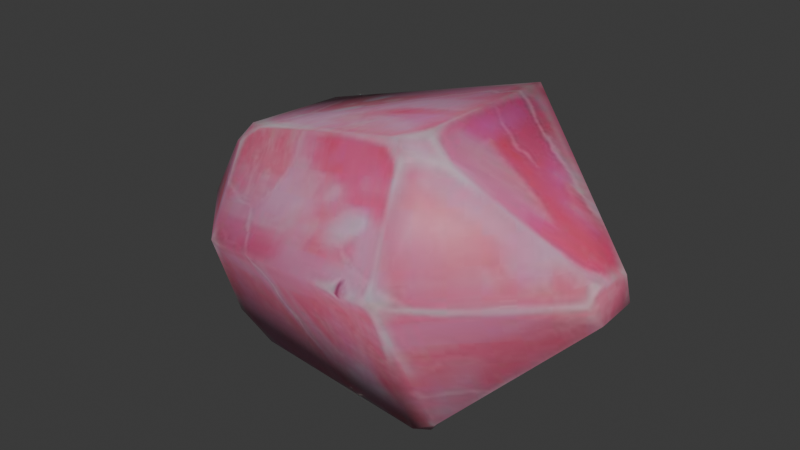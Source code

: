 # Source: DA_BaseBuilding_Decoration_Material_Basic_Gem_Topaz_Red.blend  (saved by Blender 5.0.118; exported with 4.5.12 LTS)
import bpy
from mathutils import Matrix  # noqa: F401  (used for matrix-valued properties, if any)

bpy.ops.wm.read_factory_settings(use_empty=True)
scene = bpy.context.scene
scene.name = 'Scene'

# ---- collections
col_collection = bpy.data.collections.new('Collection'); scene.collection.children.link(col_collection)

# ---- images (referenced by path relative to the original .blend; pixels are not part of the script)
import os
ASSET_DIR = os.environ.get("B2B_ASSET_DIR", "")  # directory of the original .blend (textures are referenced by path, not embedded)
HERE = os.path.dirname(os.path.abspath(__file__))  # packed textures are extracted next to this script under _unpacked/

def load_image(name, relpath, width, height, colorspace="sRGB"):
    """Load a texture the original file referenced (path relative to the .blend, or extracted next to this script)."""
    p = next((c for c in (os.path.join(HERE, relpath), os.path.join(ASSET_DIR, relpath)) if relpath and os.path.exists(c)), "")
    if p:
        img = bpy.data.images.load(p, check_existing=True)
        img.name = name
    else:  # same state as the original file: an image datablock whose file is absent (Cycles renders it pink)
        img = bpy.data.images.new(name, width, height)
        img.source = "FILE"
        img.filepath = "//" + (relpath or name)
    img.colorspace_settings.name = colorspace
    return img
img_t_gemstone_red_topaz_01_bcc_jpg = load_image('T_Gemstone_Red_Topaz_01_BCC.jpg', '_unpacked/T_Gemstone_Red_Topaz_01_BCC.b593ea38.jpg', 512, 512, 'sRGB')

# ---- materials (node trees are filled in below, after node groups)
mat_mi_gemstone_red_topaz_01 = bpy.data.materials.new('MI_Gemstone_Red_Topaz_01')

# ---- material node trees
mat_mi_gemstone_red_topaz_01.use_nodes = True; mat_mi_gemstone_red_topaz_01.node_tree.nodes.clear()
_N = mat_mi_gemstone_red_topaz_01.node_tree.nodes; _L = mat_mi_gemstone_red_topaz_01.node_tree.links
n0 = _N.new('ShaderNodeOutputMaterial'); n0.name = 'Material Output'; n0.location = (400, 0)
n1 = _N.new('ShaderNodeBsdfPrincipled'); n1.name = 'Principled BSDF'; n1.location = (100, 0)
n2 = _N.new('ShaderNodeTexImage'); n2.name = 'Image Texture'; n2.location = (-600, 400)
n2.image = img_t_gemstone_red_topaz_01_bcc_jpg
_L.new(n1.outputs[0], n0.inputs[0])
_L.new(n2.outputs[0], n1.inputs[0])
n0.is_active_output = True

# ---- world
world_world = bpy.data.worlds.new('World'); scene.world = world_world
world_world.use_nodes = True; world_world.node_tree.nodes.clear()
_N = world_world.node_tree.nodes; _L = world_world.node_tree.links
n0 = _N.new('ShaderNodeOutputWorld'); n0.name = 'World Output'; n0.location = (200, 100)
n1 = _N.new('ShaderNodeBackground'); n1.name = 'Background'; n1.location = (-200, 100)
n1.inputs[0].default_value = (0.05088, 0.05088, 0.05088, 1.0)
_L.new(n1.outputs[0], n0.inputs[0])
n0.is_active_output = True
world_world.color = (0.05088, 0.05088, 0.05088)
world_world.sun_shadow_jitter_overblur = 0.0

# ---- meshes
me_da_basebuilding_decoration_material_basic_gem_topaz_red = bpy.data.meshes.new('DA_BaseBuilding_Decoration_Material_Basic_Gem_Topaz_Red')
me_da_basebuilding_decoration_material_basic_gem_topaz_red.from_pydata([(-0.1715, 0.02184, 0.06896), (-0.1679, 0.02104, 0.05409), (-0.1672, 0.003923, 0.05383), (-0.1662, -0.001278, 0.07486), (-0.1033, 0.06698, 0.1459), (-0.1138, -0.02336, 0.1373), (-0.112, 0.08971, 0.06078), (-0.1022, -0.01832, 0.152), (-0.09964, -0.03339, 0.143), (-0.08294, -0.02929, 0.1564), (-0.1078, 0.09243, 0.06651), (-0.1061, 0.09126, 0.05605), (0.06378, 0.08502, 0.1912), (0.07048, 0.1234, 0.09347), (0.07592, 0.1217, 0.07825), (0.08246, 0.1199, 0.08959), (0.05624, -0.0492, 0.1929), (0.1806, 0.003674, 0.1244), (0.1829, 0.006933, 0.105), (0.1814, -0.0204, 0.1012), (0.1757, -0.02085, 0.1255), (0.06621, -0.03468, 0.1945), (0.06481, -0.05671, 0.1863), (0.08434, -0.04418, 0.1829), (-0.1174, -0.02942, 0.02181), (-0.1672, 0.003923, 0.05383), (-0.1679, 0.02104, 0.05409), (-0.1715, 0.02184, 0.06896), (-0.112, 0.08971, 0.06078), (-0.09056, 0.04875, -0.001191), (-0.08224, -0.03149, -0.002361), (-0.1061, 0.09126, 0.05605), (-0.07071, -0.04298, -0.002181), (0.08029, 0.06486, 0.002233), (0.07592, 0.1217, 0.07825), (0.08246, 0.1199, 0.08959), (0.1829, 0.006933, 0.105), (0.1814, -0.0204, 0.1012), (0.07404, -0.05842, -0.0005516), (0.09053, -0.05604, 0.008829), (0.08295, -0.05067, -0.001757), (-0.08224, -0.03149, -0.002361), (-0.07071, -0.04298, -0.002181), (-0.09372, -0.04895, 0.019), (-0.1174, -0.02942, 0.02181), (0.07404, -0.05842, -0.0005516), (-0.09255, -0.07209, 0.08525), (-0.1672, 0.003923, 0.05383), (-0.1662, -0.001278, 0.07486), (-0.1138, -0.02336, 0.1373), (-0.09964, -0.03339, 0.143), (-0.08294, -0.02929, 0.1564), (0.076, -0.1017, 0.1104), (0.05624, -0.0492, 0.1929), (0.09053, -0.05604, 0.008829), (0.06481, -0.05671, 0.1863), (0.1814, -0.0204, 0.1012), (0.08434, -0.04418, 0.1829), (0.1759, -0.02972, 0.1162), (0.1757, -0.02085, 0.1255)], [], [(0, 1, 2), (0, 2, 3), (4, 0, 3), (5, 4, 3), (4, 6, 0), (5, 7, 4), (7, 5, 8), (7, 8, 9), (4, 7, 9), (4, 10, 6), (10, 11, 6), (4, 9, 12), (13, 11, 10), (4, 13, 10), (13, 14, 11), (4, 12, 13), (14, 13, 15), (15, 13, 12), (16, 12, 9), (15, 12, 17), (18, 15, 17), (17, 19, 18), (17, 20, 19), (17, 12, 20), (16, 21, 12), (21, 20, 12), (21, 16, 22), (21, 23, 20), (21, 22, 23), (24, 25, 26), (27, 28, 26), (26, 29, 24), (26, 28, 29), (29, 30, 24), (28, 31, 29), (30, 29, 32), (31, 33, 29), (29, 33, 32), (31, 34, 33), (33, 34, 35), (33, 35, 36), (33, 36, 37), (38, 32, 33), (39, 33, 37), (39, 38, 40), (39, 40, 33), (33, 40, 38), (41, 42, 43), (41, 43, 44), (43, 42, 45), (44, 43, 46), (44, 46, 47), (47, 46, 48), (46, 49, 48), (46, 50, 49), (50, 46, 51), (46, 43, 52), (46, 52, 51), (43, 45, 52), (53, 51, 52), (52, 45, 54), (52, 55, 53), (52, 54, 56), (57, 55, 52), (52, 56, 58), (58, 57, 52), (56, 59, 58), (59, 57, 58)])
me_da_basebuilding_decoration_material_basic_gem_topaz_red.polygons.foreach_set('use_smooth', [True] * 68)
_uv = me_da_basebuilding_decoration_material_basic_gem_topaz_red.uv_layers.new(name='UV0')
_uv.uv.foreach_set('vector', [0.6084, 0.554, 0.6333, 0.5681, 0.623, 0.5994, 0.6084, 0.554, 0.623, 0.5994, 0.5757, 0.5916, 0.4382, 0.4077, 0.6084, 0.554, 0.5757, 0.5916, 0.3806, 0.5764, 0.4382, 0.4077, 0.5757, 0.5916, 0.4382, 0.4077, 0.5898, 0.3579, 0.6084, 0.554, 0.3806, 0.5764, 0.3508, 0.5452, 0.4382, 0.4077, 0.3508, 0.5452, 0.3806, 0.5764, 0.3394, 0.5798, 0.3508, 0.5452, 0.3394, 0.5798, 0.3008, 0.5432, 0.4382, 0.4077, 0.3508, 0.5452, 0.3008, 0.5432, 0.4382, 0.4077, 0.5781, 0.354, 0.5898, 0.3579, 0.5781, 0.354, 0.5942, 0.3467, 0.5898, 0.3579, 0.4382, 0.4077, 0.3008, 0.5432, 0.2454, 0.2192, 0.3711, 0.08301, 0.5942, 0.3467, 0.5781, 0.354, 0.4382, 0.4077, 0.3711, 0.08301, 0.5781, 0.354, 0.3711, 0.08301, 0.3877, 0.05957, 0.5942, 0.3467, 0.4382, 0.4077, 0.2454, 0.2192, 0.3711, 0.08301, 0.3877, 0.05957, 0.3711, 0.08301, 0.3611, 0.06348, 0.3611, 0.06348, 0.3711, 0.08301, 0.2454, 0.2192, 0.07733, 0.3462, 0.2454, 0.2192, 0.3008, 0.5432, 0.3611, 0.06348, 0.2454, 0.2192, 0.06708, 0.05664, 0.06897, 0.02197, 0.3611, 0.06348, 0.06708, 0.05664, 0.06708, 0.05664, 0.01252, 0.02344, 0.06897, 0.02197, 0.06708, 0.05664, 0.01988, 0.07471, 0.01252, 0.02344, 0.06708, 0.05664, 0.2454, 0.2192, 0.01988, 0.07471, 0.07733, 0.3462, 0.09009, 0.3174, 0.2454, 0.2192, 0.09009, 0.3174, 0.01988, 0.07471, 0.2454, 0.2192, 0.09009, 0.3174, 0.07733, 0.3462, 0.05478, 0.3408, 0.09009, 0.3174, 0.05212, 0.2925, 0.01988, 0.07471, 0.09009, 0.3174, 0.05478, 0.3408, 0.05212, 0.2925, 0.6914, 0.6685, 0.7915, 0.7736, 0.7866, 0.8043, 0.8052, 0.8234, 0.6465, 0.9344, 0.7866, 0.8043, 0.7866, 0.8043, 0.5957, 0.7974, 0.6914, 0.6685, 0.7866, 0.8043, 0.6465, 0.9344, 0.5957, 0.7974, 0.5957, 0.7974, 0.6021, 0.6465, 0.6914, 0.6685, 0.6465, 0.9344, 0.6353, 0.9303, 0.5957, 0.7974, 0.6021, 0.6465, 0.5957, 0.7974, 0.583, 0.6206, 0.6353, 0.9303, 0.3203, 0.8103, 0.5957, 0.7974, 0.5957, 0.7974, 0.3203, 0.8103, 0.583, 0.6206, 0.6353, 0.9303, 0.2932, 0.9702, 0.3203, 0.8103, 0.3203, 0.8103, 0.2932, 0.9702, 0.2722, 0.9821, 0.3203, 0.8103, 0.2722, 0.9821, 0.0495, 0.7985, 0.3203, 0.8103, 0.0495, 0.7985, 0.03979, 0.7483, 0.301, 0.6006, 0.583, 0.6206, 0.3203, 0.8103, 0.2615, 0.6123, 0.3203, 0.8103, 0.03979, 0.7483, 0.2615, 0.6123, 0.301, 0.6006, 0.2874, 0.6191, 0.2615, 0.6123, 0.2874, 0.6191, 0.3203, 0.8103, 0.3203, 0.8103, 0.2874, 0.6191, 0.301, 0.6006, 0.6401, 0.5496, 0.6445, 0.5183, 0.6978, 0.5486, 0.6401, 0.5496, 0.6978, 0.5486, 0.7046, 0.6106, 0.6978, 0.5486, 0.6445, 0.5183, 0.6108, 0.2441, 0.7046, 0.6106, 0.6978, 0.5486, 0.8174, 0.5132, 0.7046, 0.6106, 0.8174, 0.5132, 0.7896, 0.7275, 0.7896, 0.7275, 0.8174, 0.5132, 0.8315, 0.7129, 0.8174, 0.5132, 0.9463, 0.575, 0.8315, 0.7129, 0.8174, 0.5132, 0.9502, 0.5396, 0.9463, 0.575, 0.9502, 0.5396, 0.8174, 0.5132, 0.98, 0.5039, 0.8174, 0.5132, 0.6978, 0.5486, 0.8066, 0.2266, 0.8174, 0.5132, 0.8066, 0.2266, 0.98, 0.5039, 0.6978, 0.5486, 0.6108, 0.2441, 0.8066, 0.2266, 0.98, 0.2148, 0.98, 0.5039, 0.8066, 0.2266, 0.8066, 0.2266, 0.6108, 0.2441, 0.623, 0.2104, 0.8066, 0.2266, 0.9604, 0.2046, 0.98, 0.2148, 0.8066, 0.2266, 0.623, 0.2104, 0.7651, 0.01611, 0.9531, 0.1587, 0.9604, 0.2046, 0.8066, 0.2266, 0.8066, 0.2266, 0.7651, 0.01611, 0.7939, 0.03174, 0.7939, 0.03174, 0.9531, 0.1587, 0.8066, 0.2266, 0.7651, 0.01611, 0.8086, 0.01953, 0.7939, 0.03174, 0.8086, 0.01953, 0.9531, 0.1587, 0.7939, 0.03174])
me_da_basebuilding_decoration_material_basic_gem_topaz_red.materials.append(mat_mi_gemstone_red_topaz_01)
me_da_basebuilding_decoration_material_basic_gem_topaz_red.update()
me_da_basebuilding_decoration_material_basic_gem_topaz_red.normals_split_custom_set([tuple(v) for v in zip(*[iter([-0.9521, 0.2488, 0.1778, -0.8201, 0.2575, -0.5111, -0.8253, -0.3357, -0.4541, -0.9521, 0.2488, 0.1778, -0.8253, -0.3357, -0.4541, -0.8675, -0.4121, 0.2787, -0.511, 0.5189, 0.6853, -0.9521, 0.2488, 0.1778, -0.8675, -0.4121, 0.2787, -0.7434, -0.3737, 0.5547, -0.511, 0.5189, 0.6853, -0.8675, -0.4121, 0.2787, -0.511, 0.5189, 0.6853, -0.6465, 0.7417, -0.1784, -0.9521, 0.2488, 0.1778, -0.7434, -0.3737, 0.5547, -0.5227, -0.1611, 0.8371, -0.511, 0.5189, 0.6853, -0.5227, -0.1611, 0.8371, -0.7434, -0.3737, 0.5547, -0.4577, -0.6846, 0.5673, -0.5227, -0.1611, 0.8371, -0.4577, -0.6846, 0.5673, -0.294, -0.4508, 0.8428, -0.511, 0.5189, 0.6853, -0.5227, -0.1611, 0.8371, -0.294, -0.4508, 0.8428, -0.511, 0.5189, 0.6853, -0.4391, 0.89, 0.1226, -0.6465, 0.7417, -0.1784, -0.4391, 0.89, 0.1226, -0.338, 0.8312, -0.4414, -0.6465, 0.7417, -0.1784, -0.511, 0.5189, 0.6853, -0.294, -0.4508, 0.8428, 0.1844, 0.5533, 0.8123, 0.06721, 0.9845, 0.1621, -0.338, 0.8312, -0.4414, -0.4391, 0.89, 0.1226, -0.511, 0.5189, 0.6853, 0.06721, 0.9845, 0.1621, -0.4391, 0.89, 0.1226, 0.06721, 0.9845, 0.1621, 0.328, 0.8735, -0.3597, -0.338, 0.8312, -0.4414, -0.511, 0.5189, 0.6853, 0.1844, 0.5533, 0.8123, 0.06721, 0.9845, 0.1621, 0.328, 0.8735, -0.3597, 0.06721, 0.9845, 0.1621, 0.6017, 0.7985, 0.01971, 0.6017, 0.7985, 0.01971, 0.06721, 0.9845, 0.1621, 0.1844, 0.5533, 0.8123, -0.08995, -0.4656, 0.8804, 0.1844, 0.5533, 0.8123, -0.294, -0.4508, 0.8428, 0.6017, 0.7985, 0.01971, 0.1844, 0.5533, 0.8123, 0.8346, 0.1998, 0.5133, 0.9295, 0.3099, -0.2, 0.6017, 0.7985, 0.01971, 0.8346, 0.1998, 0.5133, 0.8346, 0.1998, 0.5133, 0.8941, -0.3319, -0.3007, 0.9295, 0.3099, -0.2, 0.8346, 0.1998, 0.5133, 0.7479, -0.2858, 0.5991, 0.8941, -0.3319, -0.3007, 0.8346, 0.1998, 0.5133, 0.1844, 0.5533, 0.8123, 0.7479, -0.2858, 0.5991, -0.08995, -0.4656, 0.8804, 0.2075, -0.08221, 0.9748, 0.1844, 0.5533, 0.8123, 0.2075, -0.08221, 0.9748, 0.7479, -0.2858, 0.5991, 0.1844, 0.5533, 0.8123, 0.2075, -0.08221, 0.9748, -0.08995, -0.4656, 0.8804, 0.1137, -0.7332, 0.6704, 0.2075, -0.08221, 0.9748, 0.5284, -0.3875, 0.7554, 0.7479, -0.2858, 0.5991, 0.2075, -0.08221, 0.9748, 0.1137, -0.7332, 0.6704, 0.5284, -0.3875, 0.7554, -0.653, -0.4551, -0.6055, -0.8253, -0.3357, -0.4541, -0.8201, 0.2575, -0.5111, -0.9521, 0.2489, 0.1778, -0.6465, 0.7417, -0.1785, -0.8201, 0.2575, -0.5111, -0.8201, 0.2575, -0.5111, -0.304, 0.3829, -0.8723, -0.653, -0.4551, -0.6055, -0.8201, 0.2575, -0.5111, -0.6465, 0.7417, -0.1785, -0.304, 0.3829, -0.8723, -0.304, 0.3829, -0.8723, -0.3281, -0.2095, -0.9211, -0.653, -0.4551, -0.6055, -0.6465, 0.7417, -0.1785, -0.338, 0.8311, -0.4415, -0.304, 0.3829, -0.8723, -0.3281, -0.2095, -0.9211, -0.304, 0.3829, -0.8723, -0.1458, -0.5479, -0.8237, -0.338, 0.8311, -0.4415, 0.376, 0.4473, -0.8115, -0.304, 0.3829, -0.8723, -0.304, 0.3829, -0.8723, 0.376, 0.4473, -0.8115, -0.1458, -0.5479, -0.8237, -0.338, 0.8311, -0.4415, 0.3281, 0.8735, -0.3597, 0.376, 0.4473, -0.8115, 0.376, 0.4473, -0.8115, 0.3281, 0.8735, -0.3597, 0.6017, 0.7984, 0.01964, 0.376, 0.4473, -0.8115, 0.6017, 0.7984, 0.01964, 0.9295, 0.3099, -0.2, 0.376, 0.4473, -0.8115, 0.9295, 0.3099, -0.2, 0.8941, -0.3319, -0.3006, 0.0986, -0.6115, -0.7851, -0.1458, -0.5479, -0.8237, 0.376, 0.4473, -0.8115, 0.6438, -0.5332, -0.5489, 0.376, 0.4473, -0.8115, 0.8941, -0.3319, -0.3006, 0.6438, -0.5332, -0.5489, 0.0986, -0.6115, -0.7851, 0.4126, -0.1847, -0.892, 0.6438, -0.5332, -0.5489, 0.4126, -0.1847, -0.892, 0.376, 0.4473, -0.8115, 0.376, 0.4473, -0.8115, 0.4126, -0.1847, -0.892, 0.0986, -0.6115, -0.7851, -0.3281, -0.2095, -0.9211, -0.1459, -0.5479, -0.8238, -0.414, -0.7847, -0.4614, -0.3281, -0.2095, -0.9211, -0.414, -0.7847, -0.4614, -0.6529, -0.4551, -0.6054, -0.414, -0.7847, -0.4614, -0.1459, -0.5479, -0.8238, 0.09859, -0.6115, -0.7851, -0.6529, -0.4551, -0.6054, -0.414, -0.7847, -0.4614, -0.4124, -0.9073, 0.08247, -0.6529, -0.4551, -0.6054, -0.4124, -0.9073, 0.08247, -0.8253, -0.3356, -0.4541, -0.8253, -0.3356, -0.4541, -0.4124, -0.9073, 0.08247, -0.8675, -0.4121, 0.2787, -0.4124, -0.9073, 0.08247, -0.7435, -0.3737, 0.5546, -0.8675, -0.4121, 0.2787, -0.4124, -0.9073, 0.08247, -0.4577, -0.6846, 0.5673, -0.7435, -0.3737, 0.5546, -0.4577, -0.6846, 0.5673, -0.4124, -0.9073, 0.08247, -0.294, -0.4508, 0.8428, -0.4124, -0.9073, 0.08247, -0.414, -0.7847, -0.4614, 0.1992, -0.9725, 0.121, -0.4124, -0.9073, 0.08247, 0.1992, -0.9725, 0.121, -0.294, -0.4508, 0.8428, -0.414, -0.7847, -0.4614, 0.09859, -0.6115, -0.7851, 0.1992, -0.9725, 0.121, -0.08996, -0.4656, 0.8804, -0.294, -0.4508, 0.8428, 0.1992, -0.9725, 0.121, 0.1992, -0.9725, 0.121, 0.09859, -0.6115, -0.7851, 0.6437, -0.5332, -0.549, 0.1992, -0.9725, 0.121, 0.1137, -0.7332, 0.6704, -0.08996, -0.4656, 0.8804, 0.1992, -0.9725, 0.121, 0.6437, -0.5332, -0.549, 0.8941, -0.3319, -0.3007, 0.5284, -0.3875, 0.7554, 0.1137, -0.7332, 0.6704, 0.1992, -0.9725, 0.121, 0.1992, -0.9725, 0.121, 0.8941, -0.3319, -0.3007, 0.7548, -0.6297, 0.1838, 0.7548, -0.6297, 0.1838, 0.5284, -0.3875, 0.7554, 0.1992, -0.9725, 0.121, 0.8941, -0.3319, -0.3007, 0.7479, -0.2859, 0.5991, 0.7548, -0.6297, 0.1838, 0.7479, -0.2859, 0.5991, 0.5284, -0.3875, 0.7554, 0.7548, -0.6297, 0.1838])] * 3)])

# ---- objects
ob_da_basebuilding_decoration_material_basic_gem_topaz_red = bpy.data.objects.new('DA_BaseBuilding_Decoration_Material_Basic_Gem_Topaz_Red', me_da_basebuilding_decoration_material_basic_gem_topaz_red)

# ---- transforms, parenting, visibility, modifiers, constraints
ob_da_basebuilding_decoration_material_basic_gem_topaz_red.location = (0.0, 0.0, 0.0)

# ---- collection membership
col_collection.objects.link(ob_da_basebuilding_decoration_material_basic_gem_topaz_red)

# ---- scene / render settings (as saved in the file)
scene.frame_start = 1; scene.frame_end = 250; scene.frame_set(1)
scene.render.engine = 'BLENDER_EEVEE_NEXT'
scene.render.bake_bias = 0.0
scene.render.bake_samples = 0
scene.cycles.sampling_pattern = 'TABULATED_SOBOL'
scene.eevee.use_volume_custom_range = False
bpy.context.view_layer.update()

# ---- added for rendering (the .blend has no active camera and no usable light): camera, sun
cam_auto = bpy.data.cameras.new('AutoCamera')
cam_auto.lens = 50.0
cam_auto.sensor_width = 36.0
cam_auto.clip_end = 1000.0
ob_auto_camera = bpy.data.objects.new('AutoCamera', cam_auto)
scene.collection.objects.link(ob_auto_camera)
ob_auto_camera.location = (0.434728, -0.503974, 0.439309)
ob_auto_camera.rotation_euler = (1.09748, -7.21219e-08, 0.694738)
scene.camera = ob_auto_camera
light_auto_sun = bpy.data.lights.new('AutoSun', 'SUN')
light_auto_sun.energy = 3.0
light_auto_sun.angle = 0.0523599
ob_auto_sun = bpy.data.objects.new('AutoSun', light_auto_sun)
scene.collection.objects.link(ob_auto_sun)
ob_auto_sun.rotation_euler = (0.872665, 0.174533, 0.523599)
bpy.context.view_layer.update()
